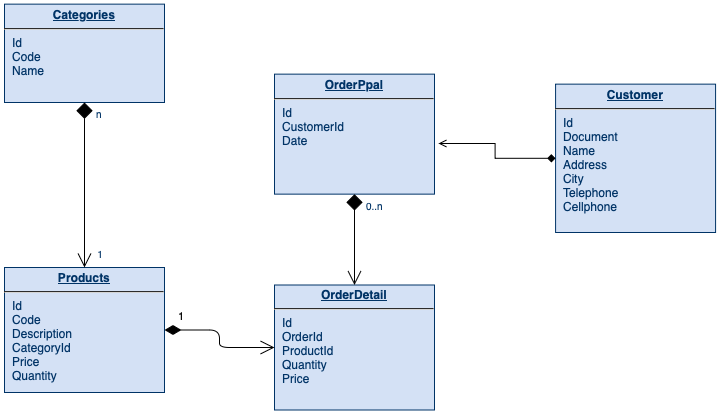

The diagram above was exported from draw.io. Its source (the exported page's mxGraphModel, read from the mxfile embedded in the PNG):
<mxGraphModel dx="792" dy="827" grid="1" gridSize="10" guides="1" tooltips="1" connect="1" arrows="1" fold="1" page="1" pageScale="1" pageWidth="826" pageHeight="1169" background="none" math="0" shadow="0">
  <root>
    <mxCell id="0" />
    <mxCell id="1" parent="0" />
    <mxCell id="19" value="&lt;p style=&quot;margin: 0px; margin-top: 4px; text-align: center; text-decoration: underline;&quot;&gt;&lt;strong&gt;OrderPpal&lt;/strong&gt;&lt;/p&gt;&lt;hr&gt;&lt;p style=&quot;margin: 0px; margin-left: 8px;&quot;&gt;Id&lt;br&gt;CustomerId&lt;/p&gt;&lt;p style=&quot;margin: 0px; margin-left: 8px;&quot;&gt;Date&lt;/p&gt;" style="verticalAlign=top;align=left;overflow=fill;fontSize=12;fontFamily=Helvetica;html=1;strokeColor=#003366;shadow=1;fillColor=#D4E1F5;fontColor=#003366" parent="1" vertex="1">
      <mxGeometry x="310.0000000000001" y="91.64000000000044" width="160" height="120" as="geometry" />
    </mxCell>
    <mxCell id="20" value="&lt;p style=&quot;margin: 0px; margin-top: 4px; text-align: center; text-decoration: underline;&quot;&gt;&lt;strong&gt;OrderDetail&lt;/strong&gt;&lt;/p&gt;&lt;hr&gt;&lt;p style=&quot;margin: 0px; margin-left: 8px;&quot;&gt;Id&lt;/p&gt;&lt;p style=&quot;margin: 0px; margin-left: 8px;&quot;&gt;OrderId&lt;/p&gt;&lt;p style=&quot;margin: 0px; margin-left: 8px;&quot;&gt;ProductId&lt;/p&gt;&lt;p style=&quot;margin: 0px; margin-left: 8px;&quot;&gt;Quantity&lt;/p&gt;&lt;p style=&quot;margin: 0px; margin-left: 8px;&quot;&gt;Price&lt;/p&gt;&lt;p style=&quot;margin: 0px; margin-left: 8px;&quot;&gt;&lt;br&gt;&lt;/p&gt;" style="verticalAlign=top;align=left;overflow=fill;fontSize=12;fontFamily=Helvetica;html=1;strokeColor=#003366;shadow=1;fillColor=#D4E1F5;fontColor=#003366" parent="1" vertex="1">
      <mxGeometry x="310.00000000000006" y="302.4999999999998" width="160" height="125" as="geometry" />
    </mxCell>
    <mxCell id="21" value="&lt;p style=&quot;margin: 0px; margin-top: 4px; text-align: center; text-decoration: underline;&quot;&gt;&lt;strong&gt;Products&lt;/strong&gt;&lt;/p&gt;&lt;hr&gt;&lt;p style=&quot;margin: 0px; margin-left: 8px;&quot;&gt;Id&lt;/p&gt;&lt;p style=&quot;margin: 0px; margin-left: 8px;&quot;&gt;Code&lt;/p&gt;&lt;p style=&quot;margin: 0px; margin-left: 8px;&quot;&gt;Description&lt;/p&gt;&lt;p style=&quot;margin: 0px; margin-left: 8px;&quot;&gt;CategoryId&lt;/p&gt;&lt;p style=&quot;margin: 0px; margin-left: 8px;&quot;&gt;Price&lt;/p&gt;&lt;p style=&quot;margin: 0px; margin-left: 8px;&quot;&gt;Quantity&lt;/p&gt;" style="verticalAlign=top;align=left;overflow=fill;fontSize=12;fontFamily=Helvetica;html=1;strokeColor=#003366;shadow=1;fillColor=#D4E1F5;fontColor=#003366" parent="1" vertex="1">
      <mxGeometry x="40" y="285" width="160" height="125" as="geometry" />
    </mxCell>
    <mxCell id="23" value="&lt;p style=&quot;margin: 0px; margin-top: 4px; text-align: center; text-decoration: underline;&quot;&gt;&lt;strong&gt;Customer&lt;/strong&gt;&lt;/p&gt;&lt;hr&gt;&lt;p style=&quot;margin: 0px; margin-left: 8px;&quot;&gt;Id&lt;/p&gt;&lt;p style=&quot;margin: 0px; margin-left: 8px;&quot;&gt;Document&lt;/p&gt;&lt;p style=&quot;margin: 0px; margin-left: 8px;&quot;&gt;Name&lt;/p&gt;&lt;p style=&quot;margin: 0px; margin-left: 8px;&quot;&gt;Address&lt;/p&gt;&lt;p style=&quot;margin: 0px; margin-left: 8px;&quot;&gt;City&lt;/p&gt;&lt;p style=&quot;margin: 0px; margin-left: 8px;&quot;&gt;Telephone&lt;/p&gt;&lt;p style=&quot;margin: 0px; margin-left: 8px;&quot;&gt;Cellphone&lt;/p&gt;" style="verticalAlign=top;align=left;overflow=fill;fontSize=12;fontFamily=Helvetica;html=1;strokeColor=#003366;shadow=1;fillColor=#D4E1F5;fontColor=#003366" parent="1" vertex="1">
      <mxGeometry x="591.08" y="101.64" width="160" height="148.36" as="geometry" />
    </mxCell>
    <mxCell id="25" value="&lt;p style=&quot;margin: 0px; margin-top: 4px; text-align: center; text-decoration: underline;&quot;&gt;&lt;strong&gt;Categories&lt;/strong&gt;&lt;/p&gt;&lt;hr&gt;&lt;p style=&quot;margin: 0px; margin-left: 8px;&quot;&gt;Id&lt;/p&gt;&lt;p style=&quot;margin: 0px; margin-left: 8px;&quot;&gt;Code&lt;/p&gt;&lt;p style=&quot;margin: 0px; margin-left: 8px;&quot;&gt;Name&lt;/p&gt;" style="verticalAlign=top;align=left;overflow=fill;fontSize=12;fontFamily=Helvetica;html=1;strokeColor=#003366;shadow=1;fillColor=#D4E1F5;fontColor=#003366" parent="1" vertex="1">
      <mxGeometry x="40" y="21.64" width="160" height="98.36" as="geometry" />
    </mxCell>
    <mxCell id="36" value="" style="endArrow=open;endSize=12;startArrow=diamond;startSize=14;startFill=1;edgeStyle=orthogonalEdgeStyle;endFill=0;" parent="1" source="19" target="20" edge="1">
      <mxGeometry y="160" as="geometry">
        <mxPoint y="160" as="sourcePoint" />
        <mxPoint x="160" y="160" as="targetPoint" />
      </mxGeometry>
    </mxCell>
    <mxCell id="37" value="0..n" style="resizable=0;align=left;verticalAlign=top;labelBackgroundColor=#ffffff;fontSize=10;strokeColor=#003366;shadow=1;fillColor=#D4E1F5;fontColor=#003366" parent="36" connectable="0" vertex="1">
      <mxGeometry x="-1" relative="1" as="geometry">
        <mxPoint x="10" as="offset" />
      </mxGeometry>
    </mxCell>
    <mxCell id="90" value="" style="endArrow=open;endSize=12;startArrow=diamond;startSize=14;startFill=1;edgeStyle=orthogonalEdgeStyle" parent="1" source="25" target="21" edge="1">
      <mxGeometry x="620" y="340" as="geometry">
        <mxPoint x="620" y="340" as="sourcePoint" />
        <mxPoint x="780" y="340" as="targetPoint" />
      </mxGeometry>
    </mxCell>
    <mxCell id="91" value="n" style="resizable=0;align=left;verticalAlign=top;labelBackgroundColor=#ffffff;fontSize=10;strokeColor=#003366;shadow=1;fillColor=#D4E1F5;fontColor=#003366" parent="90" connectable="0" vertex="1">
      <mxGeometry x="-1" relative="1" as="geometry">
        <mxPoint x="10" as="offset" />
      </mxGeometry>
    </mxCell>
    <mxCell id="92" value="1" style="resizable=0;align=right;verticalAlign=top;labelBackgroundColor=#ffffff;fontSize=10;strokeColor=#003366;shadow=1;fillColor=#D4E1F5;fontColor=#003366" parent="90" connectable="0" vertex="1">
      <mxGeometry x="1" relative="1" as="geometry">
        <mxPoint x="20" y="-24.99999999999981" as="offset" />
      </mxGeometry>
    </mxCell>
    <mxCell id="103" value="1" style="endArrow=open;endSize=12;startArrow=diamondThin;startSize=14;startFill=1;edgeStyle=orthogonalEdgeStyle;align=left;verticalAlign=bottom;" parent="1" source="21" target="20" edge="1">
      <mxGeometry x="-0.8181818181818175" y="4.999999999999702" relative="1" as="geometry">
        <mxPoint x="80" y="510" as="sourcePoint" />
        <mxPoint x="240" y="510" as="targetPoint" />
        <mxPoint as="offset" />
      </mxGeometry>
    </mxCell>
    <mxCell id="3MwYG_7Aj-hqH7ASj4J1-114" style="edgeStyle=orthogonalEdgeStyle;rounded=0;orthogonalLoop=1;jettySize=auto;html=1;entryX=1.025;entryY=0.578;entryDx=0;entryDy=0;entryPerimeter=0;endArrow=open;endFill=0;startArrow=diamond;startFill=1;" edge="1" parent="1" source="23" target="19">
      <mxGeometry relative="1" as="geometry" />
    </mxCell>
  </root>
</mxGraphModel>